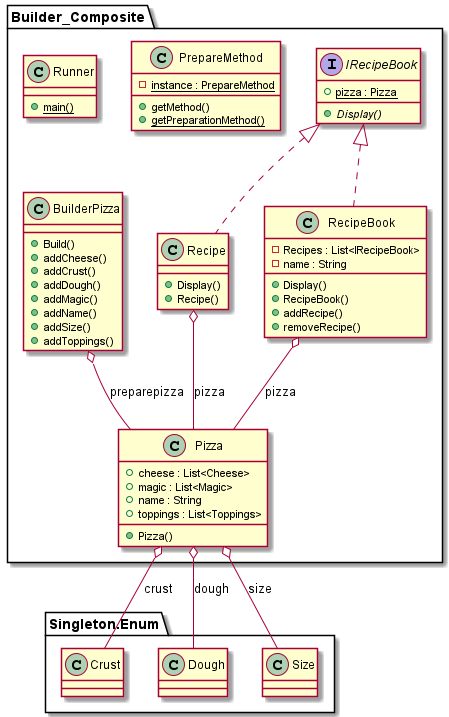

The diagram above was rendered by PlantUML. Its source (embedded in the PNG):
@startuml

title __BUILDER_COMPOSITE's Class Diagram__\n


      class Builder_Composite.BuilderPizza {
          + Build()
          + addCheese()
          + addCrust()
          + addDough()
          + addMagic()
          + addName()
          + addSize()
          + addToppings()
      }

  

  namespace Builder {
    namespace Composite {
      interface Builder_Composite.IRecipeBook {
          {static} + pizza : Pizza
          {abstract} + Display()
      }
    }
  }
  

  namespace Builder {
    namespace Composite {
      class Builder_Composite.Pizza {
          + cheese : List<Cheese>
          + magic : List<Magic>
          + name : String
          + toppings : List<Toppings>
          + Pizza()
      }
    }
  }
  

  namespace Builder {
    namespace Composite {
      class Builder_Composite.PrepareMethod {
          {static} - instance : PrepareMethod
          + getMethod()
          {static} + getPreparationMethod()
      }
    }
  }
  

  namespace Builder {
    namespace Composite {
      class Builder_Composite.Recipe {
          + Display()
          + Recipe()
      }
    }
  }
  

  namespace Builder {
    namespace Composite {
      class Builder_Composite.RecipeBook {
          - Recipes : List<IRecipeBook>
          - name : String
          + Display()
          + RecipeBook()
          + addRecipe()
          + removeRecipe()
      }
    }
  }
  

  namespace Builder {
    namespace Composite {
      class Builder_Composite.Runner {
          {static} + main()
      }
    }
  }
  

  Builder_Composite.BuilderPizza o-- Builder_Composite.Pizza : preparepizza
  Builder_Composite.Pizza o-- Singleton.Enum.Crust : crust
  Builder_Composite.Pizza o-- Singleton.Enum.Dough : dough
  Builder_Composite.Pizza o-- Singleton.Enum.Size : size
  Builder_Composite.Recipe .up.|> Builder_Composite.IRecipeBook
  Builder_Composite.Recipe o-- Builder_Composite.Pizza : pizza
  Builder_Composite.RecipeBook .up.|> Builder_Composite.IRecipeBook
  Builder_Composite.RecipeBook o-- Builder_Composite.Pizza : pizza



@enduml